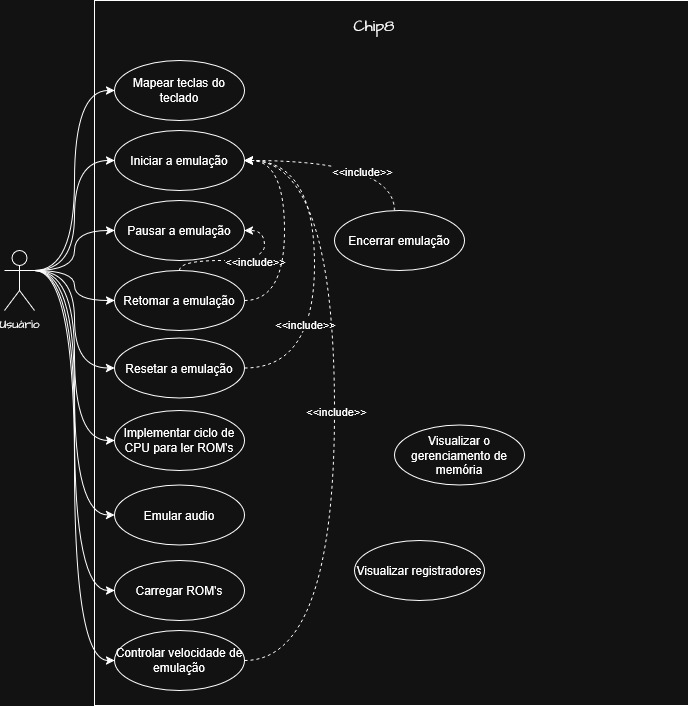

The diagram above was exported from draw.io. Its source (the exported page's mxGraphModel, read from the mxfile embedded in the PNG):
<mxGraphModel dx="1614" dy="858" grid="1" gridSize="10" guides="1" tooltips="1" connect="1" arrows="1" fold="1" page="1" pageScale="1" pageWidth="827" pageHeight="1169" math="0" shadow="0">
  <root>
    <mxCell id="0" />
    <mxCell id="1" parent="0" />
    <mxCell id="R__KmBajUmUp1a_5Nmy4-1" value="&lt;div&gt;&lt;br&gt;&lt;/div&gt;" style="rounded=0;whiteSpace=wrap;html=1;hachureGap=4;fontFamily=Architects Daughter;fontSource=https%3A%2F%2Ffonts.googleapis.com%2Fcss%3Ffamily%3DArchitects%2BDaughter;fillColor=none;" parent="1" vertex="1">
      <mxGeometry x="120" y="40" width="594" height="705" as="geometry" />
    </mxCell>
    <mxCell id="ZAqx-XYULCR_60EMGyoi-12" style="edgeStyle=orthogonalEdgeStyle;rounded=0;orthogonalLoop=1;jettySize=auto;html=1;exitX=1;exitY=0.3333333333333333;exitDx=0;exitDy=0;exitPerimeter=0;entryX=0;entryY=0.5;entryDx=0;entryDy=0;curved=1;" parent="1" source="R__KmBajUmUp1a_5Nmy4-2" target="ZAqx-XYULCR_60EMGyoi-1" edge="1">
      <mxGeometry relative="1" as="geometry">
        <Array as="points">
          <mxPoint x="100" y="310" />
          <mxPoint x="100" y="130" />
        </Array>
      </mxGeometry>
    </mxCell>
    <mxCell id="s6RFlhAYtK-F_82ANulO-13" style="edgeStyle=orthogonalEdgeStyle;rounded=0;orthogonalLoop=1;jettySize=auto;html=1;entryX=0;entryY=0.5;entryDx=0;entryDy=0;exitX=1;exitY=0.3333333333333333;exitDx=0;exitDy=0;exitPerimeter=0;curved=1;" parent="1" source="R__KmBajUmUp1a_5Nmy4-2" target="s6RFlhAYtK-F_82ANulO-1" edge="1">
      <mxGeometry relative="1" as="geometry" />
    </mxCell>
    <mxCell id="s6RFlhAYtK-F_82ANulO-14" style="edgeStyle=orthogonalEdgeStyle;rounded=0;orthogonalLoop=1;jettySize=auto;html=1;entryX=0;entryY=0.5;entryDx=0;entryDy=0;exitX=1;exitY=0.3333333333333333;exitDx=0;exitDy=0;exitPerimeter=0;curved=1;" parent="1" source="R__KmBajUmUp1a_5Nmy4-2" target="ZAqx-XYULCR_60EMGyoi-2" edge="1">
      <mxGeometry relative="1" as="geometry" />
    </mxCell>
    <mxCell id="s6RFlhAYtK-F_82ANulO-15" style="edgeStyle=orthogonalEdgeStyle;rounded=0;orthogonalLoop=1;jettySize=auto;html=1;entryX=0;entryY=0.5;entryDx=0;entryDy=0;exitX=1;exitY=0.3333333333333333;exitDx=0;exitDy=0;exitPerimeter=0;curved=1;" parent="1" source="R__KmBajUmUp1a_5Nmy4-2" target="ZAqx-XYULCR_60EMGyoi-3" edge="1">
      <mxGeometry relative="1" as="geometry" />
    </mxCell>
    <mxCell id="s6RFlhAYtK-F_82ANulO-16" style="edgeStyle=orthogonalEdgeStyle;rounded=0;orthogonalLoop=1;jettySize=auto;html=1;entryX=0;entryY=0.5;entryDx=0;entryDy=0;exitX=1;exitY=0.3333333333333333;exitDx=0;exitDy=0;exitPerimeter=0;curved=1;" parent="1" source="R__KmBajUmUp1a_5Nmy4-2" target="ZAqx-XYULCR_60EMGyoi-4" edge="1">
      <mxGeometry relative="1" as="geometry" />
    </mxCell>
    <mxCell id="s6RFlhAYtK-F_82ANulO-17" style="edgeStyle=orthogonalEdgeStyle;rounded=0;orthogonalLoop=1;jettySize=auto;html=1;entryX=0;entryY=0.5;entryDx=0;entryDy=0;exitX=1;exitY=0.3333333333333333;exitDx=0;exitDy=0;exitPerimeter=0;curved=1;" parent="1" source="R__KmBajUmUp1a_5Nmy4-2" target="ZAqx-XYULCR_60EMGyoi-5" edge="1">
      <mxGeometry relative="1" as="geometry" />
    </mxCell>
    <mxCell id="s6RFlhAYtK-F_82ANulO-18" style="edgeStyle=orthogonalEdgeStyle;rounded=0;orthogonalLoop=1;jettySize=auto;html=1;entryX=0;entryY=0.5;entryDx=0;entryDy=0;exitX=1;exitY=0.3333333333333333;exitDx=0;exitDy=0;exitPerimeter=0;curved=1;" parent="1" source="R__KmBajUmUp1a_5Nmy4-2" target="ZAqx-XYULCR_60EMGyoi-6" edge="1">
      <mxGeometry relative="1" as="geometry" />
    </mxCell>
    <mxCell id="s6RFlhAYtK-F_82ANulO-19" style="edgeStyle=orthogonalEdgeStyle;rounded=0;orthogonalLoop=1;jettySize=auto;html=1;entryX=0;entryY=0.5;entryDx=0;entryDy=0;exitX=1;exitY=0.3333333333333333;exitDx=0;exitDy=0;exitPerimeter=0;curved=1;" parent="1" source="R__KmBajUmUp1a_5Nmy4-2" target="ZAqx-XYULCR_60EMGyoi-7" edge="1">
      <mxGeometry relative="1" as="geometry" />
    </mxCell>
    <mxCell id="s6RFlhAYtK-F_82ANulO-20" style="edgeStyle=orthogonalEdgeStyle;rounded=0;orthogonalLoop=1;jettySize=auto;html=1;entryX=0;entryY=0.5;entryDx=0;entryDy=0;exitX=1;exitY=0.3333333333333333;exitDx=0;exitDy=0;exitPerimeter=0;curved=1;" parent="1" source="R__KmBajUmUp1a_5Nmy4-2" target="ZAqx-XYULCR_60EMGyoi-8" edge="1">
      <mxGeometry relative="1" as="geometry" />
    </mxCell>
    <mxCell id="R__KmBajUmUp1a_5Nmy4-2" value="Usuário" style="shape=umlActor;verticalLabelPosition=bottom;verticalAlign=top;html=1;outlineConnect=0;hachureGap=4;fontFamily=Architects Daughter;fontSource=https%3A%2F%2Ffonts.googleapis.com%2Fcss%3Ffamily%3DArchitects%2BDaughter;" parent="1" vertex="1">
      <mxGeometry x="30" y="290" width="30" height="60" as="geometry" />
    </mxCell>
    <mxCell id="R__KmBajUmUp1a_5Nmy4-3" value="Chip8" style="text;html=1;whiteSpace=wrap;strokeColor=none;fillColor=none;align=center;verticalAlign=middle;rounded=0;fontFamily=Architects Daughter;fontSource=https%3A%2F%2Ffonts.googleapis.com%2Fcss%3Ffamily%3DArchitects%2BDaughter;fontSize=16;" parent="1" vertex="1">
      <mxGeometry x="320" y="50" width="160" height="30" as="geometry" />
    </mxCell>
    <mxCell id="ZAqx-XYULCR_60EMGyoi-1" value="Mapear teclas do teclado" style="ellipse;whiteSpace=wrap;html=1;" parent="1" vertex="1">
      <mxGeometry x="140" y="100" width="130" height="60" as="geometry" />
    </mxCell>
    <mxCell id="ZAqx-XYULCR_60EMGyoi-2" value="Pausar a emulação" style="ellipse;whiteSpace=wrap;html=1;" parent="1" vertex="1">
      <mxGeometry x="140" y="240" width="130" height="60" as="geometry" />
    </mxCell>
    <mxCell id="s6RFlhAYtK-F_82ANulO-4" style="edgeStyle=orthogonalEdgeStyle;rounded=0;orthogonalLoop=1;jettySize=auto;html=1;entryX=1;entryY=0.5;entryDx=0;entryDy=0;curved=1;dashed=1;" parent="1" source="ZAqx-XYULCR_60EMGyoi-3" target="ZAqx-XYULCR_60EMGyoi-2" edge="1">
      <mxGeometry relative="1" as="geometry">
        <Array as="points">
          <mxPoint x="205" y="300" />
          <mxPoint x="290" y="300" />
          <mxPoint x="290" y="270" />
        </Array>
      </mxGeometry>
    </mxCell>
    <mxCell id="s6RFlhAYtK-F_82ANulO-6" value="&amp;lt;&amp;lt;include&amp;gt;&amp;gt;" style="edgeLabel;html=1;align=center;verticalAlign=middle;resizable=0;points=[];" parent="s6RFlhAYtK-F_82ANulO-4" connectable="0" vertex="1">
      <mxGeometry x="-0.0621" y="1" relative="1" as="geometry">
        <mxPoint x="17" y="1" as="offset" />
      </mxGeometry>
    </mxCell>
    <mxCell id="s6RFlhAYtK-F_82ANulO-27" style="edgeStyle=orthogonalEdgeStyle;rounded=0;orthogonalLoop=1;jettySize=auto;html=1;entryX=1;entryY=0.5;entryDx=0;entryDy=0;dashed=1;curved=1;" parent="1" source="ZAqx-XYULCR_60EMGyoi-3" target="s6RFlhAYtK-F_82ANulO-1" edge="1">
      <mxGeometry relative="1" as="geometry">
        <Array as="points">
          <mxPoint x="310" y="340" />
          <mxPoint x="310" y="200" />
        </Array>
      </mxGeometry>
    </mxCell>
    <mxCell id="ZAqx-XYULCR_60EMGyoi-3" value="Retomar a emulação" style="ellipse;whiteSpace=wrap;html=1;" parent="1" vertex="1">
      <mxGeometry x="140" y="310" width="130" height="60" as="geometry" />
    </mxCell>
    <mxCell id="s6RFlhAYtK-F_82ANulO-7" style="edgeStyle=orthogonalEdgeStyle;rounded=0;orthogonalLoop=1;jettySize=auto;html=1;entryX=1;entryY=0.5;entryDx=0;entryDy=0;curved=1;dashed=1;" parent="1" source="ZAqx-XYULCR_60EMGyoi-4" target="s6RFlhAYtK-F_82ANulO-1" edge="1">
      <mxGeometry relative="1" as="geometry">
        <Array as="points">
          <mxPoint x="340" y="407.5" />
          <mxPoint x="340" y="200" />
        </Array>
      </mxGeometry>
    </mxCell>
    <mxCell id="s6RFlhAYtK-F_82ANulO-9" value="&amp;lt;&amp;lt;include&amp;gt;&amp;gt;" style="edgeLabel;html=1;align=center;verticalAlign=middle;resizable=0;points=[];" parent="s6RFlhAYtK-F_82ANulO-7" connectable="0" vertex="1">
      <mxGeometry x="-0.341" y="10" relative="1" as="geometry">
        <mxPoint y="1" as="offset" />
      </mxGeometry>
    </mxCell>
    <mxCell id="ZAqx-XYULCR_60EMGyoi-4" value="Resetar a emulação" style="ellipse;whiteSpace=wrap;html=1;" parent="1" vertex="1">
      <mxGeometry x="140" y="377.5" width="130" height="60" as="geometry" />
    </mxCell>
    <mxCell id="ZAqx-XYULCR_60EMGyoi-5" value="Implementar ciclo de CPU para ler ROM's" style="ellipse;whiteSpace=wrap;html=1;" parent="1" vertex="1">
      <mxGeometry x="140" y="450" width="130" height="60" as="geometry" />
    </mxCell>
    <mxCell id="ZAqx-XYULCR_60EMGyoi-6" value="Emular audio" style="ellipse;whiteSpace=wrap;html=1;" parent="1" vertex="1">
      <mxGeometry x="140" y="524.5" width="130" height="60" as="geometry" />
    </mxCell>
    <mxCell id="ZAqx-XYULCR_60EMGyoi-7" value="Carregar ROM's" style="ellipse;whiteSpace=wrap;html=1;" parent="1" vertex="1">
      <mxGeometry x="140" y="600" width="130" height="60" as="geometry" />
    </mxCell>
    <mxCell id="s6RFlhAYtK-F_82ANulO-23" style="edgeStyle=orthogonalEdgeStyle;rounded=0;orthogonalLoop=1;jettySize=auto;html=1;curved=1;dashed=1;" parent="1" source="ZAqx-XYULCR_60EMGyoi-8" edge="1">
      <mxGeometry relative="1" as="geometry">
        <mxPoint x="270" y="200" as="targetPoint" />
        <Array as="points">
          <mxPoint x="360" y="700" />
          <mxPoint x="360" y="200" />
        </Array>
      </mxGeometry>
    </mxCell>
    <mxCell id="s6RFlhAYtK-F_82ANulO-24" value="&amp;lt;&amp;lt;include&amp;gt;&amp;gt;" style="edgeLabel;html=1;align=center;verticalAlign=middle;resizable=0;points=[];" parent="s6RFlhAYtK-F_82ANulO-23" connectable="0" vertex="1">
      <mxGeometry x="-0.1294" y="-1" relative="1" as="geometry">
        <mxPoint y="-44" as="offset" />
      </mxGeometry>
    </mxCell>
    <mxCell id="ZAqx-XYULCR_60EMGyoi-8" value="Controlar velocidade de emulação" style="ellipse;whiteSpace=wrap;html=1;" parent="1" vertex="1">
      <mxGeometry x="140" y="670" width="130" height="60" as="geometry" />
    </mxCell>
    <mxCell id="s6RFlhAYtK-F_82ANulO-1" value="Iniciar a emulação" style="ellipse;whiteSpace=wrap;html=1;" parent="1" vertex="1">
      <mxGeometry x="140" y="170" width="130" height="60" as="geometry" />
    </mxCell>
    <mxCell id="s6RFlhAYtK-F_82ANulO-8" style="edgeStyle=orthogonalEdgeStyle;rounded=0;orthogonalLoop=1;jettySize=auto;html=1;dashed=1;curved=1;entryX=1;entryY=0.5;entryDx=0;entryDy=0;" parent="1" source="pzO7ZQih5OBZpr3dxLt9-3" target="s6RFlhAYtK-F_82ANulO-1" edge="1">
      <mxGeometry relative="1" as="geometry">
        <mxPoint x="280" y="200" as="targetPoint" />
        <Array as="points">
          <mxPoint x="420" y="200" />
        </Array>
      </mxGeometry>
    </mxCell>
    <mxCell id="s6RFlhAYtK-F_82ANulO-10" value="&amp;lt;&amp;lt;include&amp;gt;&amp;gt;" style="edgeLabel;html=1;align=center;verticalAlign=middle;resizable=0;points=[];" parent="s6RFlhAYtK-F_82ANulO-8" connectable="0" vertex="1">
      <mxGeometry x="-0.2681" y="24" relative="1" as="geometry">
        <mxPoint x="-10" y="-14" as="offset" />
      </mxGeometry>
    </mxCell>
    <mxCell id="pzO7ZQih5OBZpr3dxLt9-3" value="Encerrar emulação" style="ellipse;whiteSpace=wrap;html=1;" parent="1" vertex="1">
      <mxGeometry x="360" y="250" width="130" height="60" as="geometry" />
    </mxCell>
    <mxCell id="pzO7ZQih5OBZpr3dxLt9-4" value="Visualizar o gerenciamento de memória" style="ellipse;whiteSpace=wrap;html=1;" parent="1" vertex="1">
      <mxGeometry x="420" y="464.5" width="130" height="60" as="geometry" />
    </mxCell>
    <mxCell id="pzO7ZQih5OBZpr3dxLt9-5" value="Visualizar registradores" style="ellipse;whiteSpace=wrap;html=1;" parent="1" vertex="1">
      <mxGeometry x="380" y="580" width="130" height="60" as="geometry" />
    </mxCell>
  </root>
</mxGraphModel>